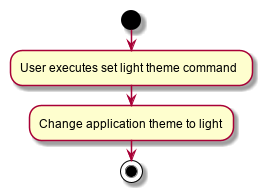

The diagram above was rendered by PlantUML. Its source (embedded in the PNG):
@startuml
start
:User executes set light theme command;
:Change application theme to light;

stop
@enduml